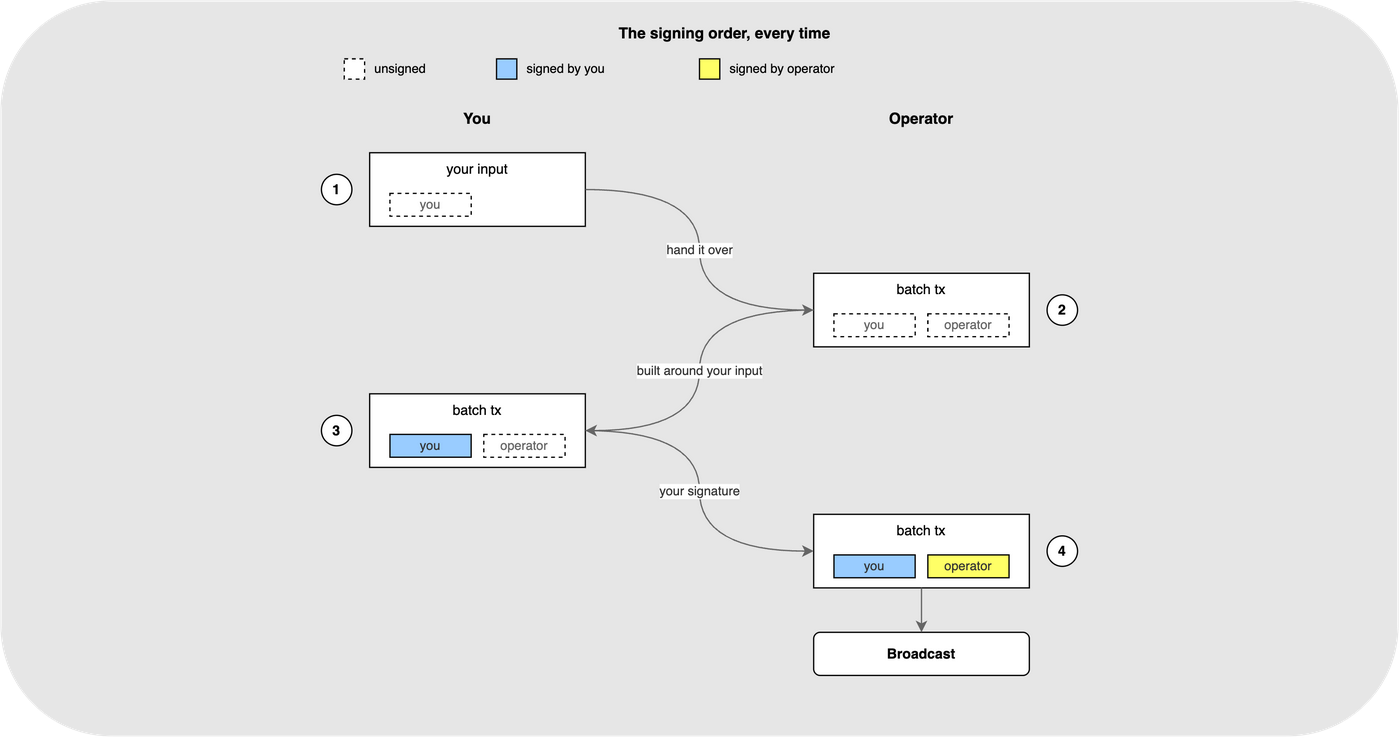

The diagram above was exported from draw.io. Its source (the exported page's mxGraphModel, read from the mxfile embedded in the PNG):
<mxGraphModel dx="1400" dy="900" grid="1" gridSize="10" guides="1" tooltips="1" connect="1" arrows="1" fold="1" page="1" pageScale="1" pageWidth="850" pageHeight="1100" math="0" shadow="0">
  <root>
    <mxCell id="0" />
    <mxCell id="1" parent="0" />
    <mxCell id="panel" value="" style="rounded=1;whiteSpace=wrap;html=1;strokeColor=none;fillColor=#E6E6E6;" vertex="1" parent="1">
      <mxGeometry x="-191.00" y="60" width="1102.00" height="580" as="geometry" />
    </mxCell>
    <mxCell id="cap" value="&lt;b&gt;The signing order, every time&lt;/b&gt;" style="text;html=1;whiteSpace=wrap;strokeColor=none;fillColor=none;align=center;verticalAlign=middle;rounded=0;" vertex="1" parent="1">
      <mxGeometry x="150" y="74" width="460" height="24" as="geometry" />
    </mxCell>
    <mxCell id="lg1" value="" style="rounded=0;whiteSpace=wrap;html=1;fillColor=#FFFFFF;fontColor=#666666;strokeColor=#000000;dashed=1;fontSize=10;" vertex="1" parent="1">
      <mxGeometry x="80" y="106" width="16" height="16" as="geometry" />
    </mxCell>
    <mxCell id="lg1t" value="unsigned" style="text;html=1;whiteSpace=wrap;strokeColor=none;fillColor=none;align=left;verticalAlign=middle;rounded=0;fontSize=10;" vertex="1" parent="1">
      <mxGeometry x="102" y="106" width="90" height="16" as="geometry" />
    </mxCell>
    <mxCell id="lg2" value="" style="rounded=0;whiteSpace=wrap;html=1;fillColor=#99CCFF;fontColor=#333333;strokeColor=#000000;fontSize=10;" vertex="1" parent="1">
      <mxGeometry x="200" y="106" width="16" height="16" as="geometry" />
    </mxCell>
    <mxCell id="lg2t" value="signed by you" style="text;html=1;whiteSpace=wrap;strokeColor=none;fillColor=none;align=left;verticalAlign=middle;rounded=0;fontSize=10;" vertex="1" parent="1">
      <mxGeometry x="222" y="106" width="120" height="16" as="geometry" />
    </mxCell>
    <mxCell id="lg3" value="" style="rounded=0;whiteSpace=wrap;html=1;fillColor=#FFFF66;fontColor=#333333;strokeColor=#000000;fontSize=10;" vertex="1" parent="1">
      <mxGeometry x="360" y="106" width="16" height="16" as="geometry" />
    </mxCell>
    <mxCell id="lg3t" value="signed by operator" style="text;html=1;whiteSpace=wrap;strokeColor=none;fillColor=none;align=left;verticalAlign=middle;rounded=0;fontSize=10;" vertex="1" parent="1">
      <mxGeometry x="382" y="106" width="150" height="16" as="geometry" />
    </mxCell>
    <mxCell id="hU" value="&lt;b&gt;You&lt;/b&gt;" style="text;html=1;whiteSpace=wrap;strokeColor=none;fillColor=none;align=center;verticalAlign=middle;rounded=0;" vertex="1" parent="1">
      <mxGeometry x="100" y="142" width="170" height="22" as="geometry" />
    </mxCell>
    <mxCell id="hO" value="&lt;b&gt;Operator&lt;/b&gt;" style="text;html=1;whiteSpace=wrap;strokeColor=none;fillColor=none;align=center;verticalAlign=middle;rounded=0;" vertex="1" parent="1">
      <mxGeometry x="450" y="142" width="170" height="22" as="geometry" />
    </mxCell>
    <mxCell id="tx0" value="your input" style="rounded=0;whiteSpace=wrap;html=1;fillColor=#FFFFFF;strokeColor=#000000;verticalAlign=top;fontSize=11;" vertex="1" parent="1">
      <mxGeometry x="100" y="180" width="170" height="58" as="geometry" />
    </mxCell>
    <mxCell id="n0" value="1" style="ellipse;whiteSpace=wrap;html=1;fillColor=#FFFFFF;strokeColor=#000000;fontSize=11;fontStyle=1;" vertex="1" parent="1">
      <mxGeometry x="62" y="197" width="24" height="24" as="geometry" />
    </mxCell>
    <mxCell id="u0" value="you" style="rounded=0;whiteSpace=wrap;html=1;fillColor=#FFFFFF;fontColor=#666666;strokeColor=#000000;dashed=1;fontSize=10;" vertex="1" parent="1">
      <mxGeometry x="116" y="212" width="64" height="18" as="geometry" />
    </mxCell>
    <mxCell id="tx1" value="batch tx" style="rounded=0;whiteSpace=wrap;html=1;fillColor=#FFFFFF;strokeColor=#000000;verticalAlign=top;fontSize=11;" vertex="1" parent="1">
      <mxGeometry x="450" y="275" width="170" height="58" as="geometry" />
    </mxCell>
    <mxCell id="n1" value="2" style="ellipse;whiteSpace=wrap;html=1;fillColor=#FFFFFF;strokeColor=#000000;fontSize=11;fontStyle=1;" vertex="1" parent="1">
      <mxGeometry x="634" y="292" width="24" height="24" as="geometry" />
    </mxCell>
    <mxCell id="u1" value="you" style="rounded=0;whiteSpace=wrap;html=1;fillColor=#FFFFFF;fontColor=#666666;strokeColor=#000000;dashed=1;fontSize=10;" vertex="1" parent="1">
      <mxGeometry x="466" y="307" width="64" height="18" as="geometry" />
    </mxCell>
    <mxCell id="o1" value="operator" style="rounded=0;whiteSpace=wrap;html=1;fillColor=#FFFFFF;fontColor=#666666;strokeColor=#000000;dashed=1;fontSize=10;" vertex="1" parent="1">
      <mxGeometry x="540" y="307" width="64" height="18" as="geometry" />
    </mxCell>
    <mxCell id="h1" value="hand it over" style="curved=1;html=1;endArrow=classic;strokeColor=#666666;fontSize=10;fontColor=#333333;exitX=1;exitY=0.5;entryX=0;entryY=0.5;exitDx=0;exitDy=0;entryDx=0;entryDy=0;" edge="1" parent="1" source="tx0" target="tx1">
      <mxGeometry relative="1" as="geometry">
        <Array as="points">
          <mxPoint x="360" y="209" />
          <mxPoint x="360" y="304" />
        </Array>
      </mxGeometry>
    </mxCell>
    <mxCell id="tx2" value="batch tx" style="rounded=0;whiteSpace=wrap;html=1;fillColor=#FFFFFF;strokeColor=#000000;verticalAlign=top;fontSize=11;" vertex="1" parent="1">
      <mxGeometry x="100" y="370" width="170" height="58" as="geometry" />
    </mxCell>
    <mxCell id="n2" value="3" style="ellipse;whiteSpace=wrap;html=1;fillColor=#FFFFFF;strokeColor=#000000;fontSize=11;fontStyle=1;" vertex="1" parent="1">
      <mxGeometry x="62" y="387" width="24" height="24" as="geometry" />
    </mxCell>
    <mxCell id="u2" value="you" style="rounded=0;whiteSpace=wrap;html=1;fillColor=#99CCFF;fontColor=#333333;strokeColor=#000000;fontSize=10;" vertex="1" parent="1">
      <mxGeometry x="116" y="402" width="64" height="18" as="geometry" />
    </mxCell>
    <mxCell id="o2" value="operator" style="rounded=0;whiteSpace=wrap;html=1;fillColor=#FFFFFF;fontColor=#666666;strokeColor=#000000;dashed=1;fontSize=10;" vertex="1" parent="1">
      <mxGeometry x="190" y="402" width="64" height="18" as="geometry" />
    </mxCell>
    <mxCell id="h2" value="built around your input" style="curved=1;html=1;endArrow=classic;strokeColor=#666666;fontSize=10;fontColor=#333333;exitX=0;exitY=0.5;entryX=1;entryY=0.5;exitDx=0;exitDy=0;entryDx=0;entryDy=0;" edge="1" parent="1" source="tx1" target="tx2">
      <mxGeometry relative="1" as="geometry">
        <Array as="points">
          <mxPoint x="360" y="304" />
          <mxPoint x="360" y="399" />
        </Array>
      </mxGeometry>
    </mxCell>
    <mxCell id="tx3" value="batch tx" style="rounded=0;whiteSpace=wrap;html=1;fillColor=#FFFFFF;strokeColor=#000000;verticalAlign=top;fontSize=11;" vertex="1" parent="1">
      <mxGeometry x="450" y="465" width="170" height="58" as="geometry" />
    </mxCell>
    <mxCell id="n3" value="4" style="ellipse;whiteSpace=wrap;html=1;fillColor=#FFFFFF;strokeColor=#000000;fontSize=11;fontStyle=1;" vertex="1" parent="1">
      <mxGeometry x="634" y="482" width="24" height="24" as="geometry" />
    </mxCell>
    <mxCell id="u3" value="you" style="rounded=0;whiteSpace=wrap;html=1;fillColor=#99CCFF;fontColor=#333333;strokeColor=#000000;fontSize=10;" vertex="1" parent="1">
      <mxGeometry x="466" y="497" width="64" height="18" as="geometry" />
    </mxCell>
    <mxCell id="o3" value="operator" style="rounded=0;whiteSpace=wrap;html=1;fillColor=#FFFF66;fontColor=#333333;strokeColor=#000000;fontSize=10;" vertex="1" parent="1">
      <mxGeometry x="540" y="497" width="64" height="18" as="geometry" />
    </mxCell>
    <mxCell id="h3" value="your signature" style="curved=1;html=1;endArrow=classic;strokeColor=#666666;fontSize=10;fontColor=#333333;exitX=1;exitY=0.5;entryX=0;entryY=0.5;exitDx=0;exitDy=0;entryDx=0;entryDy=0;" edge="1" parent="1" source="tx2" target="tx3">
      <mxGeometry relative="1" as="geometry">
        <Array as="points">
          <mxPoint x="360" y="399" />
          <mxPoint x="360" y="494" />
        </Array>
      </mxGeometry>
    </mxCell>
    <mxCell id="bcast" value="Broadcast" style="rounded=1;whiteSpace=wrap;html=1;fillColor=#FFFFFF;strokeColor=#000000;fontSize=11;fontStyle=1;" vertex="1" parent="1">
      <mxGeometry x="450" y="558" width="170" height="34" as="geometry" />
    </mxCell>
    <mxCell id="hb" value="" style="html=1;endArrow=classic;strokeColor=#666666;exitX=0.5;exitY=1;exitDx=0;exitDy=0;entryX=0.5;entryY=0;entryDx=0;entryDy=0;" edge="1" parent="1" source="tx3" target="bcast">
      <mxGeometry relative="1" as="geometry" />
    </mxCell>
  </root>
</mxGraphModel>